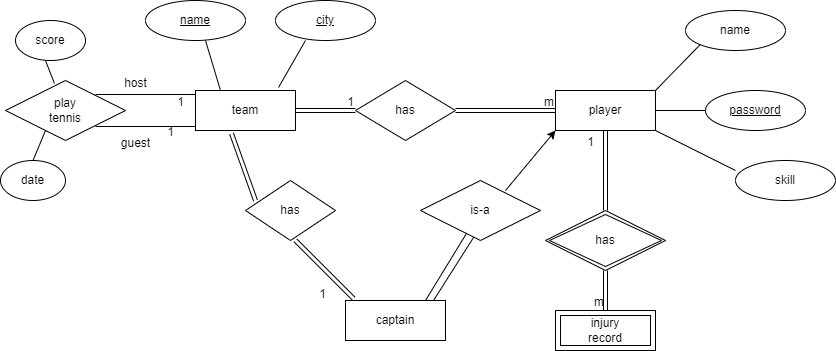

The diagram above was exported from draw.io. Its source (the exported page's mxGraphModel, read from the mxfile embedded in the PNG):
<mxGraphModel dx="880" dy="468" grid="1" gridSize="10" guides="1" tooltips="1" connect="1" arrows="1" fold="1" page="1" pageScale="1" pageWidth="850" pageHeight="1100" math="0" shadow="0">
  <root>
    <mxCell id="0" />
    <mxCell id="1" parent="0" />
    <mxCell id="L981M_eeWlUvZQJZAvb2-2" value="team" style="whiteSpace=wrap;html=1;align=center;" vertex="1" parent="1">
      <mxGeometry x="200" y="310" width="100" height="40" as="geometry" />
    </mxCell>
    <mxCell id="L981M_eeWlUvZQJZAvb2-3" value="player" style="whiteSpace=wrap;html=1;align=center;" vertex="1" parent="1">
      <mxGeometry x="560" y="310" width="100" height="40" as="geometry" />
    </mxCell>
    <mxCell id="L981M_eeWlUvZQJZAvb2-4" value="has" style="shape=rhombus;perimeter=rhombusPerimeter;whiteSpace=wrap;html=1;align=center;" vertex="1" parent="1">
      <mxGeometry x="360" y="300" width="100" height="60" as="geometry" />
    </mxCell>
    <mxCell id="L981M_eeWlUvZQJZAvb2-5" value="has" style="shape=rhombus;perimeter=rhombusPerimeter;whiteSpace=wrap;html=1;align=center;" vertex="1" parent="1">
      <mxGeometry x="250" y="400" width="90" height="60" as="geometry" />
    </mxCell>
    <mxCell id="L981M_eeWlUvZQJZAvb2-6" value="password" style="ellipse;whiteSpace=wrap;html=1;align=center;fontStyle=4;" vertex="1" parent="1">
      <mxGeometry x="710" y="310" width="100" height="40" as="geometry" />
    </mxCell>
    <mxCell id="L981M_eeWlUvZQJZAvb2-7" value="name" style="ellipse;whiteSpace=wrap;html=1;align=center;" vertex="1" parent="1">
      <mxGeometry x="690" y="230" width="100" height="40" as="geometry" />
    </mxCell>
    <mxCell id="L981M_eeWlUvZQJZAvb2-9" value="has" style="shape=rhombus;double=1;perimeter=rhombusPerimeter;whiteSpace=wrap;html=1;align=center;" vertex="1" parent="1">
      <mxGeometry x="550" y="430" width="120" height="60" as="geometry" />
    </mxCell>
    <mxCell id="L981M_eeWlUvZQJZAvb2-10" value="injury&lt;br&gt;record" style="shape=ext;margin=3;double=1;whiteSpace=wrap;html=1;align=center;" vertex="1" parent="1">
      <mxGeometry x="560" y="530" width="100" height="40" as="geometry" />
    </mxCell>
    <mxCell id="L981M_eeWlUvZQJZAvb2-11" value="is-a" style="shape=rhombus;perimeter=rhombusPerimeter;whiteSpace=wrap;html=1;align=center;" vertex="1" parent="1">
      <mxGeometry x="425" y="400" width="120" height="60" as="geometry" />
    </mxCell>
    <mxCell id="L981M_eeWlUvZQJZAvb2-12" value="captain" style="whiteSpace=wrap;html=1;align=center;" vertex="1" parent="1">
      <mxGeometry x="350" y="520" width="100" height="40" as="geometry" />
    </mxCell>
    <mxCell id="L981M_eeWlUvZQJZAvb2-13" value="" style="endArrow=none;html=1;rounded=0;" edge="1" parent="1" target="L981M_eeWlUvZQJZAvb2-11">
      <mxGeometry relative="1" as="geometry">
        <mxPoint x="430" y="520" as="sourcePoint" />
        <mxPoint x="590" y="520" as="targetPoint" />
      </mxGeometry>
    </mxCell>
    <mxCell id="L981M_eeWlUvZQJZAvb2-14" value="" style="endArrow=none;html=1;rounded=0;entryX=0.442;entryY=0.95;entryDx=0;entryDy=0;entryPerimeter=0;exitX=0.88;exitY=0;exitDx=0;exitDy=0;exitPerimeter=0;" edge="1" parent="1" source="L981M_eeWlUvZQJZAvb2-12" target="L981M_eeWlUvZQJZAvb2-11">
      <mxGeometry relative="1" as="geometry">
        <mxPoint x="450" y="520" as="sourcePoint" />
        <mxPoint x="610" y="520" as="targetPoint" />
      </mxGeometry>
    </mxCell>
    <mxCell id="L981M_eeWlUvZQJZAvb2-15" value="" style="shape=link;html=1;rounded=0;entryX=0.36;entryY=1.075;entryDx=0;entryDy=0;entryPerimeter=0;" edge="1" parent="1" target="L981M_eeWlUvZQJZAvb2-2">
      <mxGeometry relative="1" as="geometry">
        <mxPoint x="260" y="420" as="sourcePoint" />
        <mxPoint x="420" y="420" as="targetPoint" />
      </mxGeometry>
    </mxCell>
    <mxCell id="L981M_eeWlUvZQJZAvb2-16" value="1" style="resizable=0;html=1;whiteSpace=wrap;align=right;verticalAlign=bottom;" connectable="0" vertex="1" parent="L981M_eeWlUvZQJZAvb2-15">
      <mxGeometry x="1" relative="1" as="geometry">
        <mxPoint x="-56" y="7" as="offset" />
      </mxGeometry>
    </mxCell>
    <mxCell id="L981M_eeWlUvZQJZAvb2-17" value="" style="shape=link;html=1;rounded=0;entryX=0.08;entryY=-0.05;entryDx=0;entryDy=0;entryPerimeter=0;" edge="1" parent="1" target="L981M_eeWlUvZQJZAvb2-12">
      <mxGeometry relative="1" as="geometry">
        <mxPoint x="300" y="460" as="sourcePoint" />
        <mxPoint x="460" y="460" as="targetPoint" />
      </mxGeometry>
    </mxCell>
    <mxCell id="L981M_eeWlUvZQJZAvb2-18" value="1" style="resizable=0;html=1;whiteSpace=wrap;align=right;verticalAlign=bottom;" connectable="0" vertex="1" parent="L981M_eeWlUvZQJZAvb2-17">
      <mxGeometry x="1" relative="1" as="geometry">
        <mxPoint x="-26" y="4" as="offset" />
      </mxGeometry>
    </mxCell>
    <mxCell id="L981M_eeWlUvZQJZAvb2-19" value="" style="shape=link;html=1;rounded=0;" edge="1" parent="1">
      <mxGeometry relative="1" as="geometry">
        <mxPoint x="300" y="330" as="sourcePoint" />
        <mxPoint x="360" y="330" as="targetPoint" />
      </mxGeometry>
    </mxCell>
    <mxCell id="L981M_eeWlUvZQJZAvb2-20" value="1" style="resizable=0;html=1;whiteSpace=wrap;align=right;verticalAlign=bottom;" connectable="0" vertex="1" parent="L981M_eeWlUvZQJZAvb2-19">
      <mxGeometry x="1" relative="1" as="geometry" />
    </mxCell>
    <mxCell id="L981M_eeWlUvZQJZAvb2-21" value="" style="shape=link;html=1;rounded=0;entryX=0;entryY=0.5;entryDx=0;entryDy=0;" edge="1" parent="1" target="L981M_eeWlUvZQJZAvb2-3">
      <mxGeometry relative="1" as="geometry">
        <mxPoint x="460" y="330" as="sourcePoint" />
        <mxPoint x="620" y="330" as="targetPoint" />
      </mxGeometry>
    </mxCell>
    <mxCell id="L981M_eeWlUvZQJZAvb2-22" value="m" style="resizable=0;html=1;whiteSpace=wrap;align=right;verticalAlign=bottom;" connectable="0" vertex="1" parent="L981M_eeWlUvZQJZAvb2-21">
      <mxGeometry x="1" relative="1" as="geometry" />
    </mxCell>
    <mxCell id="L981M_eeWlUvZQJZAvb2-23" value="" style="endArrow=none;html=1;rounded=0;entryX=0;entryY=1;entryDx=0;entryDy=0;" edge="1" parent="1" target="L981M_eeWlUvZQJZAvb2-7">
      <mxGeometry relative="1" as="geometry">
        <mxPoint x="660" y="310" as="sourcePoint" />
        <mxPoint x="820" y="310" as="targetPoint" />
      </mxGeometry>
    </mxCell>
    <mxCell id="L981M_eeWlUvZQJZAvb2-24" value="" style="endArrow=none;html=1;rounded=0;" edge="1" parent="1">
      <mxGeometry relative="1" as="geometry">
        <mxPoint x="660" y="330" as="sourcePoint" />
        <mxPoint x="710" y="330" as="targetPoint" />
      </mxGeometry>
    </mxCell>
    <mxCell id="L981M_eeWlUvZQJZAvb2-25" value="" style="endArrow=none;html=1;rounded=0;" edge="1" parent="1">
      <mxGeometry relative="1" as="geometry">
        <mxPoint x="660" y="350" as="sourcePoint" />
        <mxPoint x="740" y="390" as="targetPoint" />
      </mxGeometry>
    </mxCell>
    <mxCell id="L981M_eeWlUvZQJZAvb2-26" value="skill" style="ellipse;whiteSpace=wrap;html=1;align=center;" vertex="1" parent="1">
      <mxGeometry x="740" y="380" width="100" height="40" as="geometry" />
    </mxCell>
    <mxCell id="L981M_eeWlUvZQJZAvb2-27" value="" style="shape=link;html=1;rounded=0;entryX=0.5;entryY=1;entryDx=0;entryDy=0;" edge="1" parent="1" target="L981M_eeWlUvZQJZAvb2-3">
      <mxGeometry relative="1" as="geometry">
        <mxPoint x="610" y="430" as="sourcePoint" />
        <mxPoint x="770" y="430" as="targetPoint" />
      </mxGeometry>
    </mxCell>
    <mxCell id="L981M_eeWlUvZQJZAvb2-28" value="1" style="resizable=0;html=1;whiteSpace=wrap;align=right;verticalAlign=bottom;" connectable="0" vertex="1" parent="L981M_eeWlUvZQJZAvb2-27">
      <mxGeometry x="1" relative="1" as="geometry">
        <mxPoint x="-10" y="20" as="offset" />
      </mxGeometry>
    </mxCell>
    <mxCell id="L981M_eeWlUvZQJZAvb2-29" value="" style="shape=link;html=1;rounded=0;entryX=0.5;entryY=0;entryDx=0;entryDy=0;" edge="1" parent="1" target="L981M_eeWlUvZQJZAvb2-10">
      <mxGeometry relative="1" as="geometry">
        <mxPoint x="610" y="490" as="sourcePoint" />
        <mxPoint x="770" y="490" as="targetPoint" />
      </mxGeometry>
    </mxCell>
    <mxCell id="L981M_eeWlUvZQJZAvb2-30" value="m" style="resizable=0;html=1;whiteSpace=wrap;align=right;verticalAlign=bottom;" connectable="0" vertex="1" parent="L981M_eeWlUvZQJZAvb2-29">
      <mxGeometry x="1" relative="1" as="geometry" />
    </mxCell>
    <mxCell id="L981M_eeWlUvZQJZAvb2-31" value="" style="shape=link;html=1;rounded=0;width=32;" edge="1" parent="1">
      <mxGeometry relative="1" as="geometry">
        <mxPoint x="100" y="330" as="sourcePoint" />
        <mxPoint x="200" y="330" as="targetPoint" />
        <Array as="points" />
      </mxGeometry>
    </mxCell>
    <mxCell id="L981M_eeWlUvZQJZAvb2-32" value="1" style="resizable=0;html=1;whiteSpace=wrap;align=right;verticalAlign=bottom;" connectable="0" vertex="1" parent="L981M_eeWlUvZQJZAvb2-31">
      <mxGeometry x="1" relative="1" as="geometry">
        <mxPoint x="-10" as="offset" />
      </mxGeometry>
    </mxCell>
    <mxCell id="L981M_eeWlUvZQJZAvb2-33" value="play&lt;br&gt;tennis" style="shape=rhombus;perimeter=rhombusPerimeter;whiteSpace=wrap;html=1;align=center;" vertex="1" parent="1">
      <mxGeometry x="10" y="300" width="120" height="60" as="geometry" />
    </mxCell>
    <mxCell id="L981M_eeWlUvZQJZAvb2-37" value="name" style="ellipse;whiteSpace=wrap;html=1;align=center;fontStyle=4;" vertex="1" parent="1">
      <mxGeometry x="150" y="220" width="100" height="40" as="geometry" />
    </mxCell>
    <mxCell id="L981M_eeWlUvZQJZAvb2-38" value="city" style="ellipse;whiteSpace=wrap;html=1;align=center;fontStyle=4;" vertex="1" parent="1">
      <mxGeometry x="280" y="220" width="100" height="40" as="geometry" />
    </mxCell>
    <mxCell id="L981M_eeWlUvZQJZAvb2-39" value="" style="endArrow=none;html=1;rounded=0;entryX=0.25;entryY=0;entryDx=0;entryDy=0;" edge="1" parent="1" target="L981M_eeWlUvZQJZAvb2-2">
      <mxGeometry relative="1" as="geometry">
        <mxPoint x="210" y="260" as="sourcePoint" />
        <mxPoint x="370" y="260" as="targetPoint" />
      </mxGeometry>
    </mxCell>
    <mxCell id="L981M_eeWlUvZQJZAvb2-40" value="" style="endArrow=none;html=1;rounded=0;" edge="1" parent="1">
      <mxGeometry relative="1" as="geometry">
        <mxPoint x="310" y="260" as="sourcePoint" />
        <mxPoint x="283" y="307" as="targetPoint" />
      </mxGeometry>
    </mxCell>
    <mxCell id="L981M_eeWlUvZQJZAvb2-41" value="" style="endArrow=classic;html=1;rounded=0;entryX=0;entryY=1;entryDx=0;entryDy=0;" edge="1" parent="1" target="L981M_eeWlUvZQJZAvb2-3">
      <mxGeometry width="50" height="50" relative="1" as="geometry">
        <mxPoint x="510" y="410" as="sourcePoint" />
        <mxPoint x="560" y="360" as="targetPoint" />
      </mxGeometry>
    </mxCell>
    <mxCell id="L981M_eeWlUvZQJZAvb2-43" value="score" style="ellipse;whiteSpace=wrap;html=1;align=center;" vertex="1" parent="1">
      <mxGeometry x="20" y="240" width="70" height="40" as="geometry" />
    </mxCell>
    <mxCell id="L981M_eeWlUvZQJZAvb2-44" value="date" style="ellipse;whiteSpace=wrap;html=1;align=center;" vertex="1" parent="1">
      <mxGeometry x="5" y="380" width="65" height="40" as="geometry" />
    </mxCell>
    <mxCell id="L981M_eeWlUvZQJZAvb2-45" value="" style="endArrow=none;html=1;rounded=0;entryX=0.408;entryY=0.05;entryDx=0;entryDy=0;entryPerimeter=0;" edge="1" parent="1" target="L981M_eeWlUvZQJZAvb2-33">
      <mxGeometry relative="1" as="geometry">
        <mxPoint x="50" y="280" as="sourcePoint" />
        <mxPoint x="210" y="280" as="targetPoint" />
      </mxGeometry>
    </mxCell>
    <mxCell id="L981M_eeWlUvZQJZAvb2-46" value="" style="endArrow=none;html=1;rounded=0;entryX=0.5;entryY=0;entryDx=0;entryDy=0;" edge="1" parent="1" target="L981M_eeWlUvZQJZAvb2-44">
      <mxGeometry relative="1" as="geometry">
        <mxPoint x="50" y="350" as="sourcePoint" />
        <mxPoint x="210" y="350" as="targetPoint" />
      </mxGeometry>
    </mxCell>
    <mxCell id="L981M_eeWlUvZQJZAvb2-47" value="host" style="text;html=1;align=center;verticalAlign=middle;resizable=0;points=[];autosize=1;strokeColor=none;fillColor=none;" vertex="1" parent="1">
      <mxGeometry x="115" y="288" width="50" height="30" as="geometry" />
    </mxCell>
    <mxCell id="L981M_eeWlUvZQJZAvb2-48" value="guest" style="text;html=1;align=center;verticalAlign=middle;resizable=0;points=[];autosize=1;strokeColor=none;fillColor=none;" vertex="1" parent="1">
      <mxGeometry x="115" y="348" width="50" height="30" as="geometry" />
    </mxCell>
  </root>
</mxGraphModel>